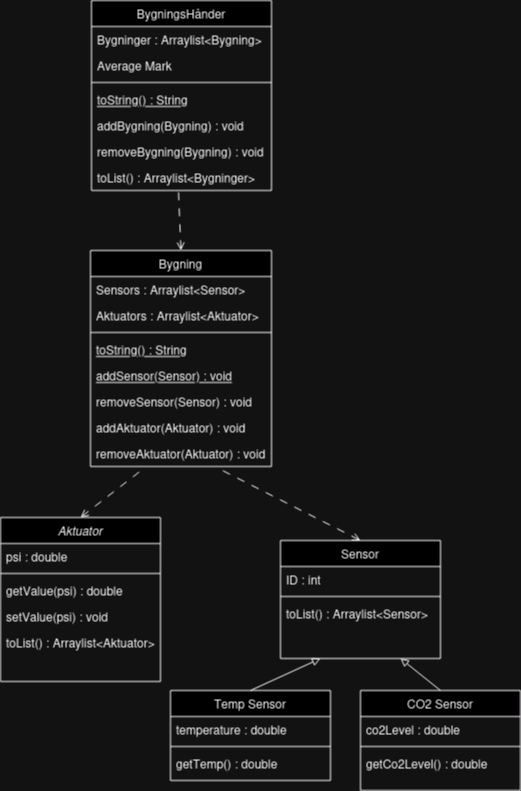

The diagram above was exported from draw.io. Its source (the exported page's mxGraphModel, read from the mxfile embedded in the PNG):
<mxGraphModel dx="1434" dy="1922" grid="1" gridSize="10" guides="1" tooltips="1" connect="1" arrows="1" fold="1" page="1" pageScale="1" pageWidth="827" pageHeight="1169" math="0" shadow="0">
  <root>
    <mxCell id="WIyWlLk6GJQsqaUBKTNV-0" />
    <mxCell id="WIyWlLk6GJQsqaUBKTNV-1" parent="WIyWlLk6GJQsqaUBKTNV-0" />
    <mxCell id="zkfFHV4jXpPFQw0GAbJ--0" value="Aktuator" style="swimlane;fontStyle=2;align=center;verticalAlign=top;childLayout=stackLayout;horizontal=1;startSize=26;horizontalStack=0;resizeParent=1;resizeLast=0;collapsible=1;marginBottom=0;rounded=0;shadow=0;strokeWidth=1;" parent="WIyWlLk6GJQsqaUBKTNV-1" vertex="1">
      <mxGeometry x="310" y="327" width="160" height="164" as="geometry">
        <mxRectangle x="230" y="140" width="160" height="26" as="alternateBounds" />
      </mxGeometry>
    </mxCell>
    <mxCell id="zkfFHV4jXpPFQw0GAbJ--2" value="psi : double" style="text;align=left;verticalAlign=top;spacingLeft=4;spacingRight=4;overflow=hidden;rotatable=0;points=[[0,0.5],[1,0.5]];portConstraint=eastwest;rounded=0;shadow=0;html=0;" parent="zkfFHV4jXpPFQw0GAbJ--0" vertex="1">
      <mxGeometry y="26" width="160" height="26" as="geometry" />
    </mxCell>
    <mxCell id="zkfFHV4jXpPFQw0GAbJ--4" value="" style="line;html=1;strokeWidth=1;align=left;verticalAlign=middle;spacingTop=-1;spacingLeft=3;spacingRight=3;rotatable=0;labelPosition=right;points=[];portConstraint=eastwest;" parent="zkfFHV4jXpPFQw0GAbJ--0" vertex="1">
      <mxGeometry y="52" width="160" height="8" as="geometry" />
    </mxCell>
    <mxCell id="kH9u-egFHhYPQUwJf84u-12" value="getValue(psi) : double" style="text;align=left;verticalAlign=top;spacingLeft=4;spacingRight=4;overflow=hidden;rotatable=0;points=[[0,0.5],[1,0.5]];portConstraint=eastwest;" parent="zkfFHV4jXpPFQw0GAbJ--0" vertex="1">
      <mxGeometry y="60" width="160" height="26" as="geometry" />
    </mxCell>
    <mxCell id="kH9u-egFHhYPQUwJf84u-32" value="setValue(psi) : void" style="text;align=left;verticalAlign=top;spacingLeft=4;spacingRight=4;overflow=hidden;rotatable=0;points=[[0,0.5],[1,0.5]];portConstraint=eastwest;" parent="zkfFHV4jXpPFQw0GAbJ--0" vertex="1">
      <mxGeometry y="86" width="160" height="26" as="geometry" />
    </mxCell>
    <mxCell id="zkfFHV4jXpPFQw0GAbJ--5" value="toList() : Arraylist&lt;Aktuator&gt;" style="text;align=left;verticalAlign=top;spacingLeft=4;spacingRight=4;overflow=hidden;rotatable=0;points=[[0,0.5],[1,0.5]];portConstraint=eastwest;" parent="zkfFHV4jXpPFQw0GAbJ--0" vertex="1">
      <mxGeometry y="112" width="160" height="26" as="geometry" />
    </mxCell>
    <mxCell id="zkfFHV4jXpPFQw0GAbJ--6" value="Bygning" style="swimlane;fontStyle=0;align=center;verticalAlign=top;childLayout=stackLayout;horizontal=1;startSize=26;horizontalStack=0;resizeParent=1;resizeLast=0;collapsible=1;marginBottom=0;rounded=0;shadow=0;strokeWidth=1;" parent="WIyWlLk6GJQsqaUBKTNV-1" vertex="1">
      <mxGeometry x="400" y="60" width="181" height="216" as="geometry">
        <mxRectangle x="130" y="380" width="160" height="26" as="alternateBounds" />
      </mxGeometry>
    </mxCell>
    <mxCell id="zkfFHV4jXpPFQw0GAbJ--7" value="Sensors : Arraylist&lt;Sensor&gt;" style="text;align=left;verticalAlign=top;spacingLeft=4;spacingRight=4;overflow=hidden;rotatable=0;points=[[0,0.5],[1,0.5]];portConstraint=eastwest;" parent="zkfFHV4jXpPFQw0GAbJ--6" vertex="1">
      <mxGeometry y="26" width="181" height="26" as="geometry" />
    </mxCell>
    <mxCell id="zkfFHV4jXpPFQw0GAbJ--8" value="Aktuators : Arraylist&lt;Aktuator&gt;" style="text;align=left;verticalAlign=top;spacingLeft=4;spacingRight=4;overflow=hidden;rotatable=0;points=[[0,0.5],[1,0.5]];portConstraint=eastwest;rounded=0;shadow=0;html=0;" parent="zkfFHV4jXpPFQw0GAbJ--6" vertex="1">
      <mxGeometry y="52" width="181" height="26" as="geometry" />
    </mxCell>
    <mxCell id="zkfFHV4jXpPFQw0GAbJ--9" value="" style="line;html=1;strokeWidth=1;align=left;verticalAlign=middle;spacingTop=-1;spacingLeft=3;spacingRight=3;rotatable=0;labelPosition=right;points=[];portConstraint=eastwest;" parent="zkfFHV4jXpPFQw0GAbJ--6" vertex="1">
      <mxGeometry y="78" width="181" height="8" as="geometry" />
    </mxCell>
    <mxCell id="kH9u-egFHhYPQUwJf84u-6" value="toString() : String" style="text;align=left;verticalAlign=top;spacingLeft=4;spacingRight=4;overflow=hidden;rotatable=0;points=[[0,0.5],[1,0.5]];portConstraint=eastwest;fontStyle=4" parent="zkfFHV4jXpPFQw0GAbJ--6" vertex="1">
      <mxGeometry y="86" width="181" height="26" as="geometry" />
    </mxCell>
    <mxCell id="zkfFHV4jXpPFQw0GAbJ--10" value="addSensor(Sensor) : void" style="text;align=left;verticalAlign=top;spacingLeft=4;spacingRight=4;overflow=hidden;rotatable=0;points=[[0,0.5],[1,0.5]];portConstraint=eastwest;fontStyle=4" parent="zkfFHV4jXpPFQw0GAbJ--6" vertex="1">
      <mxGeometry y="112" width="181" height="26" as="geometry" />
    </mxCell>
    <mxCell id="kH9u-egFHhYPQUwJf84u-9" value="removeSensor(Sensor) : void" style="text;align=left;verticalAlign=top;spacingLeft=4;spacingRight=4;overflow=hidden;rotatable=0;points=[[0,0.5],[1,0.5]];portConstraint=eastwest;" parent="zkfFHV4jXpPFQw0GAbJ--6" vertex="1">
      <mxGeometry y="138" width="181" height="26" as="geometry" />
    </mxCell>
    <mxCell id="kH9u-egFHhYPQUwJf84u-10" value="addAktuator(Aktuator) : void" style="text;align=left;verticalAlign=top;spacingLeft=4;spacingRight=4;overflow=hidden;rotatable=0;points=[[0,0.5],[1,0.5]];portConstraint=eastwest;" parent="zkfFHV4jXpPFQw0GAbJ--6" vertex="1">
      <mxGeometry y="164" width="181" height="26" as="geometry" />
    </mxCell>
    <mxCell id="zkfFHV4jXpPFQw0GAbJ--11" value="removeAktuator(Aktuator) : void" style="text;align=left;verticalAlign=top;spacingLeft=4;spacingRight=4;overflow=hidden;rotatable=0;points=[[0,0.5],[1,0.5]];portConstraint=eastwest;" parent="zkfFHV4jXpPFQw0GAbJ--6" vertex="1">
      <mxGeometry y="190" width="181" height="26" as="geometry" />
    </mxCell>
    <mxCell id="zkfFHV4jXpPFQw0GAbJ--17" value="Sensor" style="swimlane;fontStyle=0;align=center;verticalAlign=top;childLayout=stackLayout;horizontal=1;startSize=26;horizontalStack=0;resizeParent=1;resizeLast=0;collapsible=1;marginBottom=0;rounded=0;shadow=0;strokeWidth=1;" parent="WIyWlLk6GJQsqaUBKTNV-1" vertex="1">
      <mxGeometry x="590" y="350" width="160" height="118" as="geometry">
        <mxRectangle x="550" y="140" width="160" height="26" as="alternateBounds" />
      </mxGeometry>
    </mxCell>
    <mxCell id="zkfFHV4jXpPFQw0GAbJ--22" value="ID : int" style="text;align=left;verticalAlign=top;spacingLeft=4;spacingRight=4;overflow=hidden;rotatable=0;points=[[0,0.5],[1,0.5]];portConstraint=eastwest;rounded=0;shadow=0;html=0;" parent="zkfFHV4jXpPFQw0GAbJ--17" vertex="1">
      <mxGeometry y="26" width="160" height="26" as="geometry" />
    </mxCell>
    <mxCell id="zkfFHV4jXpPFQw0GAbJ--23" value="" style="line;html=1;strokeWidth=1;align=left;verticalAlign=middle;spacingTop=-1;spacingLeft=3;spacingRight=3;rotatable=0;labelPosition=right;points=[];portConstraint=eastwest;" parent="zkfFHV4jXpPFQw0GAbJ--17" vertex="1">
      <mxGeometry y="52" width="160" height="8" as="geometry" />
    </mxCell>
    <mxCell id="zkfFHV4jXpPFQw0GAbJ--25" value="toList() : Arraylist&lt;Sensor&gt;" style="text;align=left;verticalAlign=top;spacingLeft=4;spacingRight=4;overflow=hidden;rotatable=0;points=[[0,0.5],[1,0.5]];portConstraint=eastwest;" parent="zkfFHV4jXpPFQw0GAbJ--17" vertex="1">
      <mxGeometry y="60" width="160" height="26" as="geometry" />
    </mxCell>
    <mxCell id="kH9u-egFHhYPQUwJf84u-0" value="BygningsHånder" style="swimlane;fontStyle=0;align=center;verticalAlign=top;childLayout=stackLayout;horizontal=1;startSize=26;horizontalStack=0;resizeParent=1;resizeLast=0;collapsible=1;marginBottom=0;rounded=0;shadow=0;strokeWidth=1;" parent="WIyWlLk6GJQsqaUBKTNV-1" vertex="1">
      <mxGeometry x="401" y="-190" width="180" height="190" as="geometry">
        <mxRectangle x="130" y="380" width="160" height="26" as="alternateBounds" />
      </mxGeometry>
    </mxCell>
    <mxCell id="kH9u-egFHhYPQUwJf84u-1" value="Bygninger : Arraylist&lt;Bygning&gt;" style="text;align=left;verticalAlign=top;spacingLeft=4;spacingRight=4;overflow=hidden;rotatable=0;points=[[0,0.5],[1,0.5]];portConstraint=eastwest;" parent="kH9u-egFHhYPQUwJf84u-0" vertex="1">
      <mxGeometry y="26" width="180" height="26" as="geometry" />
    </mxCell>
    <mxCell id="kH9u-egFHhYPQUwJf84u-2" value="Average Mark" style="text;align=left;verticalAlign=top;spacingLeft=4;spacingRight=4;overflow=hidden;rotatable=0;points=[[0,0.5],[1,0.5]];portConstraint=eastwest;rounded=0;shadow=0;html=0;" parent="kH9u-egFHhYPQUwJf84u-0" vertex="1">
      <mxGeometry y="52" width="180" height="26" as="geometry" />
    </mxCell>
    <mxCell id="kH9u-egFHhYPQUwJf84u-3" value="" style="line;html=1;strokeWidth=1;align=left;verticalAlign=middle;spacingTop=-1;spacingLeft=3;spacingRight=3;rotatable=0;labelPosition=right;points=[];portConstraint=eastwest;" parent="kH9u-egFHhYPQUwJf84u-0" vertex="1">
      <mxGeometry y="78" width="180" height="8" as="geometry" />
    </mxCell>
    <mxCell id="kH9u-egFHhYPQUwJf84u-4" value="toString() : String" style="text;align=left;verticalAlign=top;spacingLeft=4;spacingRight=4;overflow=hidden;rotatable=0;points=[[0,0.5],[1,0.5]];portConstraint=eastwest;fontStyle=4" parent="kH9u-egFHhYPQUwJf84u-0" vertex="1">
      <mxGeometry y="86" width="180" height="26" as="geometry" />
    </mxCell>
    <mxCell id="kH9u-egFHhYPQUwJf84u-11" value="addBygning(Bygning) : void " style="text;align=left;verticalAlign=top;spacingLeft=4;spacingRight=4;overflow=hidden;rotatable=0;points=[[0,0.5],[1,0.5]];portConstraint=eastwest;" parent="kH9u-egFHhYPQUwJf84u-0" vertex="1">
      <mxGeometry y="112" width="180" height="26" as="geometry" />
    </mxCell>
    <mxCell id="kH9u-egFHhYPQUwJf84u-31" value="removeBygning(Bygning) : void " style="text;align=left;verticalAlign=top;spacingLeft=4;spacingRight=4;overflow=hidden;rotatable=0;points=[[0,0.5],[1,0.5]];portConstraint=eastwest;" parent="kH9u-egFHhYPQUwJf84u-0" vertex="1">
      <mxGeometry y="138" width="180" height="26" as="geometry" />
    </mxCell>
    <mxCell id="kH9u-egFHhYPQUwJf84u-5" value="toList() : Arraylist&lt;Bygninger&gt;" style="text;align=left;verticalAlign=top;spacingLeft=4;spacingRight=4;overflow=hidden;rotatable=0;points=[[0,0.5],[1,0.5]];portConstraint=eastwest;" parent="kH9u-egFHhYPQUwJf84u-0" vertex="1">
      <mxGeometry y="164" width="180" height="26" as="geometry" />
    </mxCell>
    <mxCell id="kH9u-egFHhYPQUwJf84u-13" value="CO2 Sensor" style="swimlane;fontStyle=0;align=center;verticalAlign=top;childLayout=stackLayout;horizontal=1;startSize=26;horizontalStack=0;resizeParent=1;resizeLast=0;collapsible=1;marginBottom=0;rounded=0;shadow=0;strokeWidth=1;" parent="WIyWlLk6GJQsqaUBKTNV-1" vertex="1">
      <mxGeometry x="670" y="500" width="160" height="100" as="geometry">
        <mxRectangle x="550" y="140" width="160" height="26" as="alternateBounds" />
      </mxGeometry>
    </mxCell>
    <mxCell id="kH9u-egFHhYPQUwJf84u-14" value="co2Level : double " style="text;align=left;verticalAlign=top;spacingLeft=4;spacingRight=4;overflow=hidden;rotatable=0;points=[[0,0.5],[1,0.5]];portConstraint=eastwest;" parent="kH9u-egFHhYPQUwJf84u-13" vertex="1">
      <mxGeometry y="26" width="160" height="26" as="geometry" />
    </mxCell>
    <mxCell id="kH9u-egFHhYPQUwJf84u-19" value="" style="line;html=1;strokeWidth=1;align=left;verticalAlign=middle;spacingTop=-1;spacingLeft=3;spacingRight=3;rotatable=0;labelPosition=right;points=[];portConstraint=eastwest;" parent="kH9u-egFHhYPQUwJf84u-13" vertex="1">
      <mxGeometry y="52" width="160" height="8" as="geometry" />
    </mxCell>
    <mxCell id="kH9u-egFHhYPQUwJf84u-20" value="getCo2Level() : double" style="text;align=left;verticalAlign=top;spacingLeft=4;spacingRight=4;overflow=hidden;rotatable=0;points=[[0,0.5],[1,0.5]];portConstraint=eastwest;" parent="kH9u-egFHhYPQUwJf84u-13" vertex="1">
      <mxGeometry y="60" width="160" height="26" as="geometry" />
    </mxCell>
    <mxCell id="kH9u-egFHhYPQUwJf84u-22" value="Temp Sensor" style="swimlane;fontStyle=0;align=center;verticalAlign=top;childLayout=stackLayout;horizontal=1;startSize=26;horizontalStack=0;resizeParent=1;resizeLast=0;collapsible=1;marginBottom=0;rounded=0;shadow=0;strokeWidth=1;" parent="WIyWlLk6GJQsqaUBKTNV-1" vertex="1">
      <mxGeometry x="480" y="500" width="160" height="90" as="geometry">
        <mxRectangle x="550" y="140" width="160" height="26" as="alternateBounds" />
      </mxGeometry>
    </mxCell>
    <mxCell id="kH9u-egFHhYPQUwJf84u-23" value="temperature : double" style="text;align=left;verticalAlign=top;spacingLeft=4;spacingRight=4;overflow=hidden;rotatable=0;points=[[0,0.5],[1,0.5]];portConstraint=eastwest;" parent="kH9u-egFHhYPQUwJf84u-22" vertex="1">
      <mxGeometry y="26" width="160" height="26" as="geometry" />
    </mxCell>
    <mxCell id="kH9u-egFHhYPQUwJf84u-28" value="" style="line;html=1;strokeWidth=1;align=left;verticalAlign=middle;spacingTop=-1;spacingLeft=3;spacingRight=3;rotatable=0;labelPosition=right;points=[];portConstraint=eastwest;" parent="kH9u-egFHhYPQUwJf84u-22" vertex="1">
      <mxGeometry y="52" width="160" height="8" as="geometry" />
    </mxCell>
    <mxCell id="kH9u-egFHhYPQUwJf84u-29" value="getTemp() : double" style="text;align=left;verticalAlign=top;spacingLeft=4;spacingRight=4;overflow=hidden;rotatable=0;points=[[0,0.5],[1,0.5]];portConstraint=eastwest;" parent="kH9u-egFHhYPQUwJf84u-22" vertex="1">
      <mxGeometry y="60" width="160" height="26" as="geometry" />
    </mxCell>
    <mxCell id="kH9u-egFHhYPQUwJf84u-33" value="" style="endArrow=block;html=1;rounded=0;exitX=0.5;exitY=0;exitDx=0;exitDy=0;entryX=0.25;entryY=1;entryDx=0;entryDy=0;endFill=0;" parent="WIyWlLk6GJQsqaUBKTNV-1" source="kH9u-egFHhYPQUwJf84u-22" target="zkfFHV4jXpPFQw0GAbJ--17" edge="1">
      <mxGeometry width="50" height="50" relative="1" as="geometry">
        <mxPoint x="360" y="430" as="sourcePoint" />
        <mxPoint x="410" y="380" as="targetPoint" />
      </mxGeometry>
    </mxCell>
    <mxCell id="kH9u-egFHhYPQUwJf84u-34" value="" style="endArrow=block;html=1;rounded=0;exitX=0.5;exitY=0;exitDx=0;exitDy=0;entryX=0.75;entryY=1;entryDx=0;entryDy=0;endFill=0;" parent="WIyWlLk6GJQsqaUBKTNV-1" source="kH9u-egFHhYPQUwJf84u-13" target="zkfFHV4jXpPFQw0GAbJ--17" edge="1">
      <mxGeometry width="50" height="50" relative="1" as="geometry">
        <mxPoint x="360" y="430" as="sourcePoint" />
        <mxPoint x="410" y="380" as="targetPoint" />
      </mxGeometry>
    </mxCell>
    <mxCell id="kH9u-egFHhYPQUwJf84u-35" value="" style="endArrow=none;html=1;rounded=0;exitX=0.5;exitY=0;exitDx=0;exitDy=0;entryX=0.287;entryY=1.115;entryDx=0;entryDy=0;entryPerimeter=0;startArrow=open;startFill=0;dashed=1;dashPattern=8 8;endFill=0;" parent="WIyWlLk6GJQsqaUBKTNV-1" source="zkfFHV4jXpPFQw0GAbJ--0" target="zkfFHV4jXpPFQw0GAbJ--11" edge="1">
      <mxGeometry width="50" height="50" relative="1" as="geometry">
        <mxPoint x="360" y="280" as="sourcePoint" />
        <mxPoint x="410" y="230" as="targetPoint" />
      </mxGeometry>
    </mxCell>
    <mxCell id="kH9u-egFHhYPQUwJf84u-36" value="" style="endArrow=none;html=1;rounded=0;exitX=0.5;exitY=0;exitDx=0;exitDy=0;entryX=0.718;entryY=1.115;entryDx=0;entryDy=0;entryPerimeter=0;startArrow=open;startFill=0;dashed=1;dashPattern=8 8;endFill=0;" parent="WIyWlLk6GJQsqaUBKTNV-1" source="zkfFHV4jXpPFQw0GAbJ--17" target="zkfFHV4jXpPFQw0GAbJ--11" edge="1">
      <mxGeometry width="50" height="50" relative="1" as="geometry">
        <mxPoint x="360" y="280" as="sourcePoint" />
        <mxPoint x="410" y="230" as="targetPoint" />
      </mxGeometry>
    </mxCell>
    <mxCell id="kH9u-egFHhYPQUwJf84u-37" value="" style="endArrow=none;html=1;rounded=0;exitX=0.5;exitY=0;exitDx=0;exitDy=0;entryX=0.483;entryY=1;entryDx=0;entryDy=0;entryPerimeter=0;startArrow=open;startFill=0;dashed=1;dashPattern=8 8;endFill=0;" parent="WIyWlLk6GJQsqaUBKTNV-1" source="zkfFHV4jXpPFQw0GAbJ--6" target="kH9u-egFHhYPQUwJf84u-5" edge="1">
      <mxGeometry width="50" height="50" relative="1" as="geometry">
        <mxPoint x="360" y="80" as="sourcePoint" />
        <mxPoint x="410" y="30" as="targetPoint" />
      </mxGeometry>
    </mxCell>
  </root>
</mxGraphModel>